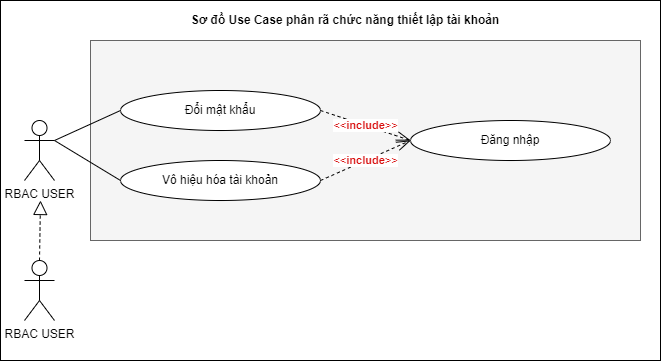

The diagram above was exported from draw.io. Its source (the exported page's mxGraphModel, read from the mxfile embedded in the PNG):
<mxGraphModel dx="2310" dy="2410" grid="1" gridSize="10" guides="1" tooltips="1" connect="1" arrows="1" fold="1" page="1" pageScale="1" pageWidth="900" pageHeight="1600" math="0" shadow="0">
  <root>
    <mxCell id="0" />
    <mxCell id="1" parent="0" />
    <mxCell id="2" value="" style="group" vertex="1" connectable="0" parent="1">
      <mxGeometry x="-160" y="1320" width="660" height="360" as="geometry" />
    </mxCell>
    <mxCell id="3" value="" style="rounded=0;whiteSpace=wrap;html=1;" vertex="1" parent="2">
      <mxGeometry width="660" height="360" as="geometry" />
    </mxCell>
    <mxCell id="4" value="" style="rounded=0;whiteSpace=wrap;html=1;fillColor=#f5f5f5;fontColor=#333333;strokeColor=#666666;" vertex="1" parent="2">
      <mxGeometry x="90" y="40" width="550" height="200" as="geometry" />
    </mxCell>
    <mxCell id="5" value="RBAC USER" style="shape=umlActor;verticalLabelPosition=bottom;verticalAlign=top;html=1;outlineConnect=0;" vertex="1" parent="2">
      <mxGeometry x="24" y="120" width="30" height="60" as="geometry" />
    </mxCell>
    <mxCell id="6" value="Đổi mật khẩu" style="ellipse;whiteSpace=wrap;html=1;" vertex="1" parent="2">
      <mxGeometry x="120" y="90" width="200" height="40" as="geometry" />
    </mxCell>
    <mxCell id="7" value="RBAC USER" style="shape=umlActor;verticalLabelPosition=bottom;verticalAlign=top;html=1;outlineConnect=0;" vertex="1" parent="2">
      <mxGeometry x="24" y="260" width="30" height="60" as="geometry" />
    </mxCell>
    <mxCell id="8" value="" style="endArrow=none;html=1;rounded=0;exitX=1;exitY=0.3333333333333333;exitDx=0;exitDy=0;exitPerimeter=0;entryX=0;entryY=0.5;entryDx=0;entryDy=0;" edge="1" parent="2" source="5" target="6">
      <mxGeometry width="50" height="50" relative="1" as="geometry">
        <mxPoint x="230" y="210" as="sourcePoint" />
        <mxPoint x="280" y="160" as="targetPoint" />
      </mxGeometry>
    </mxCell>
    <mxCell id="9" value="" style="endArrow=block;dashed=1;endFill=0;endSize=12;html=1;rounded=0;exitX=0.5;exitY=0;exitDx=0;exitDy=0;exitPerimeter=0;" edge="1" parent="2" source="7">
      <mxGeometry width="160" relative="1" as="geometry">
        <mxPoint x="80" y="310" as="sourcePoint" />
        <mxPoint x="40" y="200" as="targetPoint" />
      </mxGeometry>
    </mxCell>
    <mxCell id="10" value="Sơ đồ Use Case phân rã chức năng thiết lập tài khoản" style="text;html=1;strokeColor=none;fillColor=none;align=center;verticalAlign=middle;whiteSpace=wrap;rounded=0;fontStyle=1" vertex="1" parent="2">
      <mxGeometry x="160" y="5" width="370" height="30" as="geometry" />
    </mxCell>
    <mxCell id="11" value="Vô hiệu hóa tài khoản" style="ellipse;whiteSpace=wrap;html=1;" vertex="1" parent="2">
      <mxGeometry x="120" y="160" width="200" height="40" as="geometry" />
    </mxCell>
    <mxCell id="12" value="" style="endArrow=none;html=1;rounded=0;exitX=1;exitY=0.3333333333333333;exitDx=0;exitDy=0;exitPerimeter=0;entryX=0;entryY=0.5;entryDx=0;entryDy=0;" edge="1" parent="2" source="5" target="11">
      <mxGeometry width="50" height="50" relative="1" as="geometry">
        <mxPoint x="64" y="150" as="sourcePoint" />
        <mxPoint x="130" y="120" as="targetPoint" />
      </mxGeometry>
    </mxCell>
    <mxCell id="13" value="Đăng nhập" style="ellipse;whiteSpace=wrap;html=1;" vertex="1" parent="2">
      <mxGeometry x="410" y="120" width="200" height="40" as="geometry" />
    </mxCell>
    <mxCell id="14" value="&lt;font color=&quot;#d80e0e&quot;&gt;&amp;lt;&amp;lt;&lt;b&gt;include&lt;/b&gt;&amp;gt;&amp;gt;&lt;/font&gt;" style="endArrow=openThin;endSize=12;dashed=1;html=1;rounded=0;exitX=1;exitY=0.5;exitDx=0;exitDy=0;entryX=0;entryY=0.5;entryDx=0;entryDy=0;endFill=0;" edge="1" parent="2" source="6" target="13">
      <mxGeometry width="160" relative="1" as="geometry">
        <mxPoint x="510" y="190" as="sourcePoint" />
        <mxPoint x="749" y="124" as="targetPoint" />
      </mxGeometry>
    </mxCell>
    <mxCell id="15" value="&lt;font color=&quot;#d80e0e&quot;&gt;&amp;lt;&amp;lt;&lt;b&gt;include&lt;/b&gt;&amp;gt;&amp;gt;&lt;/font&gt;" style="endArrow=openThin;endSize=12;dashed=1;html=1;rounded=0;exitX=1;exitY=0.5;exitDx=0;exitDy=0;entryX=0;entryY=0.5;entryDx=0;entryDy=0;endFill=0;" edge="1" parent="2" source="11" target="13">
      <mxGeometry width="160" relative="1" as="geometry">
        <mxPoint x="330" y="120" as="sourcePoint" />
        <mxPoint x="420" y="150" as="targetPoint" />
      </mxGeometry>
    </mxCell>
  </root>
</mxGraphModel>